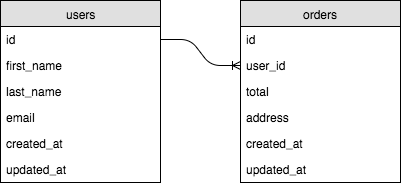

The diagram above was exported from draw.io. Its source (the exported page's mxGraphModel, read from the mxfile embedded in the PNG):
<mxGraphModel dx="757" dy="668" grid="1" gridSize="10" guides="1" tooltips="1" connect="1" arrows="1" fold="1" page="1" pageScale="1" pageWidth="1100" pageHeight="850" background="#ffffff" math="0" shadow="0">
  <root>
    <mxCell id="0" />
    <mxCell id="1" parent="0" />
    <mxCell id="2" value="users" style="swimlane;html=1;fontStyle=0;childLayout=stackLayout;horizontal=1;startSize=26;fillColor=#e0e0e0;horizontalStack=0;resizeParent=1;resizeLast=0;collapsible=1;marginBottom=0;swimlaneFillColor=#ffffff;align=center;" vertex="1" parent="1">
      <mxGeometry x="10" y="10" width="160" height="182" as="geometry" />
    </mxCell>
    <mxCell id="3" value="id" style="text;html=1;strokeColor=none;fillColor=none;spacingLeft=4;spacingRight=4;whiteSpace=wrap;overflow=hidden;rotatable=0;points=[[0,0.5],[1,0.5]];portConstraint=eastwest;" vertex="1" parent="2">
      <mxGeometry y="26" width="160" height="26" as="geometry" />
    </mxCell>
    <mxCell id="4" value="first_name" style="text;html=1;strokeColor=none;fillColor=none;spacingLeft=4;spacingRight=4;whiteSpace=wrap;overflow=hidden;rotatable=0;points=[[0,0.5],[1,0.5]];portConstraint=eastwest;" vertex="1" parent="2">
      <mxGeometry y="52" width="160" height="26" as="geometry" />
    </mxCell>
    <mxCell id="5" value="last_name" style="text;html=1;strokeColor=none;fillColor=none;spacingLeft=4;spacingRight=4;whiteSpace=wrap;overflow=hidden;rotatable=0;points=[[0,0.5],[1,0.5]];portConstraint=eastwest;" vertex="1" parent="2">
      <mxGeometry y="78" width="160" height="26" as="geometry" />
    </mxCell>
    <mxCell id="10" value="email" style="text;html=1;strokeColor=none;fillColor=none;spacingLeft=4;spacingRight=4;whiteSpace=wrap;overflow=hidden;rotatable=0;points=[[0,0.5],[1,0.5]];portConstraint=eastwest;" vertex="1" parent="2">
      <mxGeometry y="104" width="160" height="26" as="geometry" />
    </mxCell>
    <mxCell id="11" value="created_at" style="text;html=1;strokeColor=none;fillColor=none;spacingLeft=4;spacingRight=4;whiteSpace=wrap;overflow=hidden;rotatable=0;points=[[0,0.5],[1,0.5]];portConstraint=eastwest;" vertex="1" parent="2">
      <mxGeometry y="130" width="160" height="26" as="geometry" />
    </mxCell>
    <mxCell id="12" value="updated_at" style="text;html=1;strokeColor=none;fillColor=none;spacingLeft=4;spacingRight=4;whiteSpace=wrap;overflow=hidden;rotatable=0;points=[[0,0.5],[1,0.5]];portConstraint=eastwest;" vertex="1" parent="2">
      <mxGeometry y="156" width="160" height="26" as="geometry" />
    </mxCell>
    <mxCell id="6" value="orders" style="swimlane;html=1;fontStyle=0;childLayout=stackLayout;horizontal=1;startSize=26;fillColor=#e0e0e0;horizontalStack=0;resizeParent=1;resizeLast=0;collapsible=1;marginBottom=0;swimlaneFillColor=#ffffff;align=center;" vertex="1" parent="1">
      <mxGeometry x="250" y="10" width="160" height="182" as="geometry" />
    </mxCell>
    <mxCell id="7" value="id" style="text;html=1;strokeColor=none;fillColor=none;spacingLeft=4;spacingRight=4;whiteSpace=wrap;overflow=hidden;rotatable=0;points=[[0,0.5],[1,0.5]];portConstraint=eastwest;" vertex="1" parent="6">
      <mxGeometry y="26" width="160" height="26" as="geometry" />
    </mxCell>
    <mxCell id="8" value="user_id" style="text;html=1;strokeColor=none;fillColor=none;spacingLeft=4;spacingRight=4;whiteSpace=wrap;overflow=hidden;rotatable=0;points=[[0,0.5],[1,0.5]];portConstraint=eastwest;" vertex="1" parent="6">
      <mxGeometry y="52" width="160" height="26" as="geometry" />
    </mxCell>
    <mxCell id="9" value="total" style="text;html=1;strokeColor=none;fillColor=none;spacingLeft=4;spacingRight=4;whiteSpace=wrap;overflow=hidden;rotatable=0;points=[[0,0.5],[1,0.5]];portConstraint=eastwest;" vertex="1" parent="6">
      <mxGeometry y="78" width="160" height="26" as="geometry" />
    </mxCell>
    <mxCell id="13" value="address" style="text;html=1;strokeColor=none;fillColor=none;spacingLeft=4;spacingRight=4;whiteSpace=wrap;overflow=hidden;rotatable=0;points=[[0,0.5],[1,0.5]];portConstraint=eastwest;" vertex="1" parent="6">
      <mxGeometry y="104" width="160" height="26" as="geometry" />
    </mxCell>
    <mxCell id="14" value="created_at" style="text;html=1;strokeColor=none;fillColor=none;spacingLeft=4;spacingRight=4;whiteSpace=wrap;overflow=hidden;rotatable=0;points=[[0,0.5],[1,0.5]];portConstraint=eastwest;" vertex="1" parent="6">
      <mxGeometry y="130" width="160" height="26" as="geometry" />
    </mxCell>
    <mxCell id="15" value="updated_at" style="text;html=1;strokeColor=none;fillColor=none;spacingLeft=4;spacingRight=4;whiteSpace=wrap;overflow=hidden;rotatable=0;points=[[0,0.5],[1,0.5]];portConstraint=eastwest;" vertex="1" parent="6">
      <mxGeometry y="156" width="160" height="26" as="geometry" />
    </mxCell>
    <mxCell id="16" value="" style="edgeStyle=entityRelationEdgeStyle;html=1;endArrow=ERoneToMany;strokeColor=#000000;exitX=1;exitY=0.5;entryX=0;entryY=0.5;" edge="1" parent="1" source="3" target="8">
      <mxGeometry width="100" height="100" relative="1" as="geometry">
        <mxPoint x="170" y="151" as="sourcePoint" />
        <mxPoint x="270" y="51" as="targetPoint" />
      </mxGeometry>
    </mxCell>
  </root>
</mxGraphModel>